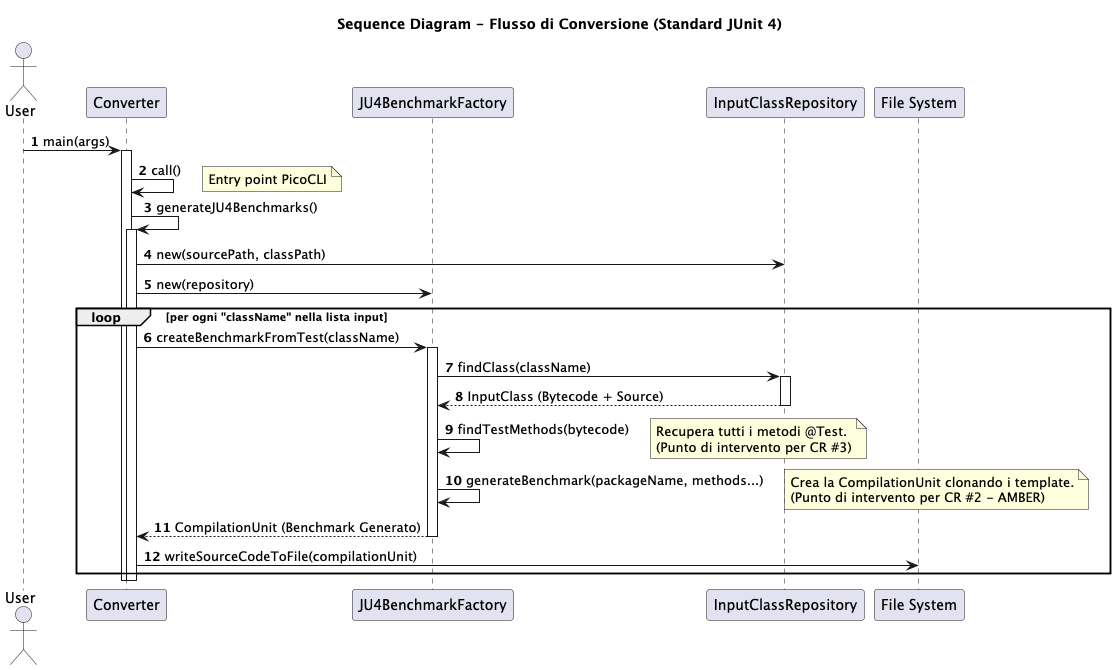

The diagram above was rendered by PlantUML. Its source (embedded in the PNG):
@startuml
title Sequence Diagram - Flusso di Conversione (Standard JUnit 4)
autonumber

actor User
participant "Converter" as C
participant "JU4BenchmarkFactory" as F
participant "InputClassRepository" as R
participant "File System" as FS

User -> C : main(args)
activate C

C -> C : call()
note right: Entry point PicoCLI

C -> C : generateJU4Benchmarks()
activate C

    ' Creazione Repository
    C -> R : new(sourcePath, classPath)

    ' Creazione Factory
    C -> F : new(repository)

    loop per ogni "className" nella lista input
        C -> F : createBenchmarkFromTest(className)
        activate F

        ' 1. Recupero Input
        F -> R : findClass(className)
        activate R
        R --> F : InputClass (Bytecode + Source)
        deactivate R

        ' 2. Analisi Metodi
        F -> F : findTestMethods(bytecode)
        note right: Recupera tutti i metodi @Test.\n(Punto di intervento per CR #3)

        ' 3. Generazione Codice
        F -> F : generateBenchmark(packageName, methods...)
        note right: Crea la CompilationUnit clonando i template.\n(Punto di intervento per CR #2 - AMBER)

        F --> C : CompilationUnit (Benchmark Generato)
        deactivate F

        ' 4. Scrittura su Disco
        C -> FS : writeSourceCodeToFile(compilationUnit)
    end

deactivate C
deactivate C

@enduml